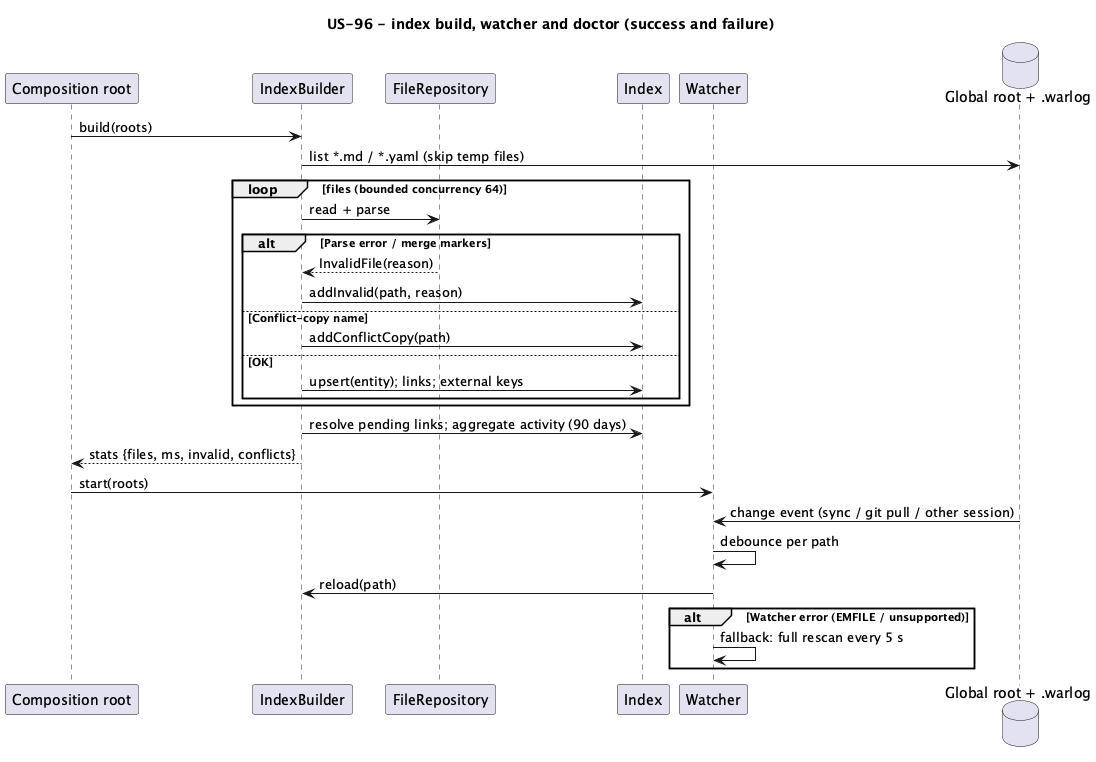

The diagram above was rendered by PlantUML. Its source (embedded in the PNG):
@startuml
title US-96 - index build, watcher and doctor (success and failure)
participant "Composition root" as c
participant "IndexBuilder" as ib
participant "FileRepository" as repo
participant "Index" as idx
participant "Watcher" as w
database "Global root + .warlog" as fs
c -> ib: build(roots)
ib -> fs: list *.md / *.yaml (skip temp files)
loop files (bounded concurrency 64)
  ib -> repo: read + parse
  alt Parse error / merge markers
    repo --> ib: InvalidFile(reason)
    ib -> idx: addInvalid(path, reason)
  else Conflict-copy name
    ib -> idx: addConflictCopy(path)
  else OK
    ib -> idx: upsert(entity); links; external keys
  end
end
ib -> idx: resolve pending links; aggregate activity (90 days)
ib --> c: stats {files, ms, invalid, conflicts}
c -> w: start(roots)
fs -> w: change event (sync / git pull / other session)
w -> w: debounce per path
w -> ib: reload(path)
alt Watcher error (EMFILE / unsupported)
  w -> w: fallback: full rescan every 5 s
end
@enduml